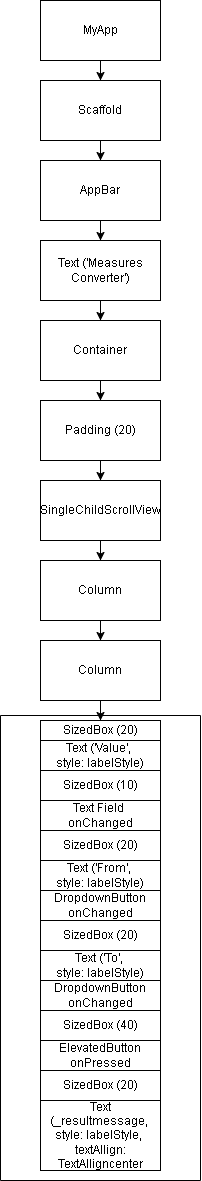

The diagram above was exported from draw.io. Its source (the exported page's mxGraphModel, read from the mxfile embedded in the PNG):
<mxGraphModel dx="1354" dy="683" grid="1" gridSize="10" guides="1" tooltips="1" connect="1" arrows="1" fold="1" page="1" pageScale="1" pageWidth="850" pageHeight="1100" math="0" shadow="0">
  <root>
    <mxCell id="0" />
    <mxCell id="1" parent="0" />
    <mxCell id="A4uaGxCnF8T6PajTi-gA-3" value="" style="edgeStyle=orthogonalEdgeStyle;rounded=0;orthogonalLoop=1;jettySize=auto;html=1;" edge="1" parent="1" source="A4uaGxCnF8T6PajTi-gA-1" target="A4uaGxCnF8T6PajTi-gA-2">
      <mxGeometry relative="1" as="geometry" />
    </mxCell>
    <mxCell id="A4uaGxCnF8T6PajTi-gA-1" value="MyApp" style="rounded=0;whiteSpace=wrap;html=1;" vertex="1" parent="1">
      <mxGeometry x="400" y="80" width="120" height="60" as="geometry" />
    </mxCell>
    <mxCell id="A4uaGxCnF8T6PajTi-gA-5" value="" style="edgeStyle=orthogonalEdgeStyle;rounded=0;orthogonalLoop=1;jettySize=auto;html=1;" edge="1" parent="1" source="A4uaGxCnF8T6PajTi-gA-2" target="A4uaGxCnF8T6PajTi-gA-4">
      <mxGeometry relative="1" as="geometry" />
    </mxCell>
    <mxCell id="A4uaGxCnF8T6PajTi-gA-2" value="Scaffold" style="rounded=0;whiteSpace=wrap;html=1;" vertex="1" parent="1">
      <mxGeometry x="400" y="160" width="120" height="60" as="geometry" />
    </mxCell>
    <mxCell id="A4uaGxCnF8T6PajTi-gA-7" value="" style="edgeStyle=orthogonalEdgeStyle;rounded=0;orthogonalLoop=1;jettySize=auto;html=1;" edge="1" parent="1" source="A4uaGxCnF8T6PajTi-gA-4" target="A4uaGxCnF8T6PajTi-gA-6">
      <mxGeometry relative="1" as="geometry" />
    </mxCell>
    <mxCell id="A4uaGxCnF8T6PajTi-gA-4" value="AppBar" style="rounded=0;whiteSpace=wrap;html=1;" vertex="1" parent="1">
      <mxGeometry x="400" y="240" width="120" height="60" as="geometry" />
    </mxCell>
    <mxCell id="A4uaGxCnF8T6PajTi-gA-9" value="" style="edgeStyle=orthogonalEdgeStyle;rounded=0;orthogonalLoop=1;jettySize=auto;html=1;" edge="1" parent="1" source="A4uaGxCnF8T6PajTi-gA-6" target="A4uaGxCnF8T6PajTi-gA-8">
      <mxGeometry relative="1" as="geometry" />
    </mxCell>
    <mxCell id="A4uaGxCnF8T6PajTi-gA-6" value="Text ('Measures Converter')" style="rounded=0;whiteSpace=wrap;html=1;" vertex="1" parent="1">
      <mxGeometry x="400" y="320" width="120" height="60" as="geometry" />
    </mxCell>
    <mxCell id="A4uaGxCnF8T6PajTi-gA-11" value="" style="edgeStyle=orthogonalEdgeStyle;rounded=0;orthogonalLoop=1;jettySize=auto;html=1;" edge="1" parent="1" source="A4uaGxCnF8T6PajTi-gA-8" target="A4uaGxCnF8T6PajTi-gA-10">
      <mxGeometry relative="1" as="geometry" />
    </mxCell>
    <mxCell id="A4uaGxCnF8T6PajTi-gA-8" value="Container" style="rounded=0;whiteSpace=wrap;html=1;" vertex="1" parent="1">
      <mxGeometry x="400" y="400" width="120" height="60" as="geometry" />
    </mxCell>
    <mxCell id="A4uaGxCnF8T6PajTi-gA-13" value="" style="edgeStyle=orthogonalEdgeStyle;rounded=0;orthogonalLoop=1;jettySize=auto;html=1;" edge="1" parent="1" source="A4uaGxCnF8T6PajTi-gA-10" target="A4uaGxCnF8T6PajTi-gA-12">
      <mxGeometry relative="1" as="geometry" />
    </mxCell>
    <mxCell id="A4uaGxCnF8T6PajTi-gA-10" value="Padding (20)" style="rounded=0;whiteSpace=wrap;html=1;" vertex="1" parent="1">
      <mxGeometry x="400" y="480" width="120" height="60" as="geometry" />
    </mxCell>
    <mxCell id="A4uaGxCnF8T6PajTi-gA-15" value="" style="edgeStyle=orthogonalEdgeStyle;rounded=0;orthogonalLoop=1;jettySize=auto;html=1;" edge="1" parent="1" source="A4uaGxCnF8T6PajTi-gA-12" target="A4uaGxCnF8T6PajTi-gA-14">
      <mxGeometry relative="1" as="geometry" />
    </mxCell>
    <mxCell id="A4uaGxCnF8T6PajTi-gA-12" value="SingleChildScrollView" style="rounded=0;whiteSpace=wrap;html=1;" vertex="1" parent="1">
      <mxGeometry x="400" y="560" width="120" height="60" as="geometry" />
    </mxCell>
    <mxCell id="A4uaGxCnF8T6PajTi-gA-17" value="" style="edgeStyle=orthogonalEdgeStyle;rounded=0;orthogonalLoop=1;jettySize=auto;html=1;" edge="1" parent="1" source="A4uaGxCnF8T6PajTi-gA-14" target="A4uaGxCnF8T6PajTi-gA-16">
      <mxGeometry relative="1" as="geometry" />
    </mxCell>
    <mxCell id="A4uaGxCnF8T6PajTi-gA-14" value="Column" style="rounded=0;whiteSpace=wrap;html=1;" vertex="1" parent="1">
      <mxGeometry x="400" y="640" width="120" height="60" as="geometry" />
    </mxCell>
    <mxCell id="A4uaGxCnF8T6PajTi-gA-20" value="" style="edgeStyle=orthogonalEdgeStyle;rounded=0;orthogonalLoop=1;jettySize=auto;html=1;" edge="1" parent="1" source="A4uaGxCnF8T6PajTi-gA-16" target="A4uaGxCnF8T6PajTi-gA-19">
      <mxGeometry relative="1" as="geometry" />
    </mxCell>
    <mxCell id="A4uaGxCnF8T6PajTi-gA-16" value="Column" style="rounded=0;whiteSpace=wrap;html=1;" vertex="1" parent="1">
      <mxGeometry x="400" y="720" width="120" height="60" as="geometry" />
    </mxCell>
    <mxCell id="A4uaGxCnF8T6PajTi-gA-22" value="" style="edgeStyle=orthogonalEdgeStyle;rounded=0;orthogonalLoop=1;jettySize=auto;html=1;" edge="1" parent="1" source="A4uaGxCnF8T6PajTi-gA-19" target="A4uaGxCnF8T6PajTi-gA-21">
      <mxGeometry relative="1" as="geometry" />
    </mxCell>
    <mxCell id="A4uaGxCnF8T6PajTi-gA-19" value="SizedBox (20)" style="whiteSpace=wrap;html=1;rounded=0;" vertex="1" parent="1">
      <mxGeometry x="400" y="800" width="120" height="20" as="geometry" />
    </mxCell>
    <mxCell id="A4uaGxCnF8T6PajTi-gA-24" value="" style="edgeStyle=orthogonalEdgeStyle;rounded=0;orthogonalLoop=1;jettySize=auto;html=1;" edge="1" parent="1" source="A4uaGxCnF8T6PajTi-gA-21" target="A4uaGxCnF8T6PajTi-gA-23">
      <mxGeometry relative="1" as="geometry" />
    </mxCell>
    <mxCell id="A4uaGxCnF8T6PajTi-gA-21" value="Text ('Value',&amp;nbsp;&lt;div&gt;style: labelStyle)&lt;/div&gt;" style="whiteSpace=wrap;html=1;rounded=0;" vertex="1" parent="1">
      <mxGeometry x="400" y="820" width="120" height="30" as="geometry" />
    </mxCell>
    <mxCell id="A4uaGxCnF8T6PajTi-gA-26" value="" style="edgeStyle=orthogonalEdgeStyle;rounded=0;orthogonalLoop=1;jettySize=auto;html=1;" edge="1" parent="1" source="A4uaGxCnF8T6PajTi-gA-23" target="A4uaGxCnF8T6PajTi-gA-25">
      <mxGeometry relative="1" as="geometry" />
    </mxCell>
    <mxCell id="A4uaGxCnF8T6PajTi-gA-23" value="SizedBox (10)" style="whiteSpace=wrap;html=1;rounded=0;" vertex="1" parent="1">
      <mxGeometry x="400" y="850" width="120" height="30" as="geometry" />
    </mxCell>
    <mxCell id="A4uaGxCnF8T6PajTi-gA-28" value="" style="edgeStyle=orthogonalEdgeStyle;rounded=0;orthogonalLoop=1;jettySize=auto;html=1;" edge="1" parent="1" source="A4uaGxCnF8T6PajTi-gA-25" target="A4uaGxCnF8T6PajTi-gA-27">
      <mxGeometry relative="1" as="geometry" />
    </mxCell>
    <mxCell id="A4uaGxCnF8T6PajTi-gA-25" value="Text Field&amp;nbsp;&lt;div&gt;onChanged&lt;/div&gt;" style="whiteSpace=wrap;html=1;rounded=0;" vertex="1" parent="1">
      <mxGeometry x="400" y="880" width="120" height="30" as="geometry" />
    </mxCell>
    <mxCell id="A4uaGxCnF8T6PajTi-gA-30" value="" style="edgeStyle=orthogonalEdgeStyle;rounded=0;orthogonalLoop=1;jettySize=auto;html=1;" edge="1" parent="1" source="A4uaGxCnF8T6PajTi-gA-27" target="A4uaGxCnF8T6PajTi-gA-29">
      <mxGeometry relative="1" as="geometry" />
    </mxCell>
    <mxCell id="A4uaGxCnF8T6PajTi-gA-27" value="SizedBox (20)" style="whiteSpace=wrap;html=1;rounded=0;" vertex="1" parent="1">
      <mxGeometry x="400" y="910" width="120" height="30" as="geometry" />
    </mxCell>
    <mxCell id="A4uaGxCnF8T6PajTi-gA-32" value="" style="edgeStyle=orthogonalEdgeStyle;rounded=0;orthogonalLoop=1;jettySize=auto;html=1;" edge="1" parent="1" source="A4uaGxCnF8T6PajTi-gA-29" target="A4uaGxCnF8T6PajTi-gA-31">
      <mxGeometry relative="1" as="geometry" />
    </mxCell>
    <mxCell id="A4uaGxCnF8T6PajTi-gA-29" value="Text ('From',&amp;nbsp;&lt;div&gt;style: labelStyle)&lt;/div&gt;" style="whiteSpace=wrap;html=1;rounded=0;" vertex="1" parent="1">
      <mxGeometry x="400" y="940" width="120" height="30" as="geometry" />
    </mxCell>
    <mxCell id="A4uaGxCnF8T6PajTi-gA-34" value="" style="edgeStyle=orthogonalEdgeStyle;rounded=0;orthogonalLoop=1;jettySize=auto;html=1;" edge="1" parent="1" source="A4uaGxCnF8T6PajTi-gA-31" target="A4uaGxCnF8T6PajTi-gA-33">
      <mxGeometry relative="1" as="geometry" />
    </mxCell>
    <mxCell id="A4uaGxCnF8T6PajTi-gA-31" value="DropdownButton&lt;div&gt;onChanged&lt;/div&gt;" style="whiteSpace=wrap;html=1;rounded=0;" vertex="1" parent="1">
      <mxGeometry x="400" y="970" width="120" height="30" as="geometry" />
    </mxCell>
    <mxCell id="A4uaGxCnF8T6PajTi-gA-36" value="" style="edgeStyle=orthogonalEdgeStyle;rounded=0;orthogonalLoop=1;jettySize=auto;html=1;" edge="1" parent="1" source="A4uaGxCnF8T6PajTi-gA-33" target="A4uaGxCnF8T6PajTi-gA-35">
      <mxGeometry relative="1" as="geometry" />
    </mxCell>
    <mxCell id="A4uaGxCnF8T6PajTi-gA-33" value="SizedBox (20)" style="whiteSpace=wrap;html=1;rounded=0;" vertex="1" parent="1">
      <mxGeometry x="400" y="1000" width="120" height="30" as="geometry" />
    </mxCell>
    <mxCell id="A4uaGxCnF8T6PajTi-gA-38" value="" style="edgeStyle=orthogonalEdgeStyle;rounded=0;orthogonalLoop=1;jettySize=auto;html=1;" edge="1" parent="1" source="A4uaGxCnF8T6PajTi-gA-35" target="A4uaGxCnF8T6PajTi-gA-37">
      <mxGeometry relative="1" as="geometry" />
    </mxCell>
    <mxCell id="A4uaGxCnF8T6PajTi-gA-35" value="Text ('To',&amp;nbsp;&lt;div&gt;style: labelStyle)&lt;/div&gt;" style="whiteSpace=wrap;html=1;rounded=0;" vertex="1" parent="1">
      <mxGeometry x="400" y="1030" width="120" height="30" as="geometry" />
    </mxCell>
    <mxCell id="A4uaGxCnF8T6PajTi-gA-40" value="" style="edgeStyle=orthogonalEdgeStyle;rounded=0;orthogonalLoop=1;jettySize=auto;html=1;" edge="1" parent="1" source="A4uaGxCnF8T6PajTi-gA-37" target="A4uaGxCnF8T6PajTi-gA-39">
      <mxGeometry relative="1" as="geometry" />
    </mxCell>
    <mxCell id="A4uaGxCnF8T6PajTi-gA-37" value="DropdownButton&lt;div&gt;onChanged&lt;/div&gt;" style="whiteSpace=wrap;html=1;rounded=0;" vertex="1" parent="1">
      <mxGeometry x="400" y="1060" width="120" height="30" as="geometry" />
    </mxCell>
    <mxCell id="A4uaGxCnF8T6PajTi-gA-42" value="" style="edgeStyle=orthogonalEdgeStyle;rounded=0;orthogonalLoop=1;jettySize=auto;html=1;" edge="1" parent="1" source="A4uaGxCnF8T6PajTi-gA-39" target="A4uaGxCnF8T6PajTi-gA-41">
      <mxGeometry relative="1" as="geometry" />
    </mxCell>
    <mxCell id="A4uaGxCnF8T6PajTi-gA-39" value="SizedBox (40)" style="whiteSpace=wrap;html=1;rounded=0;" vertex="1" parent="1">
      <mxGeometry x="400" y="1090" width="120" height="30" as="geometry" />
    </mxCell>
    <mxCell id="A4uaGxCnF8T6PajTi-gA-44" value="" style="edgeStyle=orthogonalEdgeStyle;rounded=0;orthogonalLoop=1;jettySize=auto;html=1;" edge="1" parent="1" source="A4uaGxCnF8T6PajTi-gA-41" target="A4uaGxCnF8T6PajTi-gA-43">
      <mxGeometry relative="1" as="geometry" />
    </mxCell>
    <mxCell id="A4uaGxCnF8T6PajTi-gA-41" value="ElevatedButton&lt;div&gt;onPressed&lt;/div&gt;" style="whiteSpace=wrap;html=1;rounded=0;" vertex="1" parent="1">
      <mxGeometry x="400" y="1120" width="120" height="30" as="geometry" />
    </mxCell>
    <mxCell id="A4uaGxCnF8T6PajTi-gA-46" value="" style="edgeStyle=orthogonalEdgeStyle;rounded=0;orthogonalLoop=1;jettySize=auto;html=1;" edge="1" parent="1" source="A4uaGxCnF8T6PajTi-gA-43" target="A4uaGxCnF8T6PajTi-gA-45">
      <mxGeometry relative="1" as="geometry" />
    </mxCell>
    <mxCell id="A4uaGxCnF8T6PajTi-gA-43" value="SizedBox (20)" style="whiteSpace=wrap;html=1;rounded=0;" vertex="1" parent="1">
      <mxGeometry x="400" y="1150" width="120" height="30" as="geometry" />
    </mxCell>
    <mxCell id="A4uaGxCnF8T6PajTi-gA-45" value="Text (_resultmessage,&amp;nbsp;&lt;div&gt;style: labelStyle,&amp;nbsp;&lt;/div&gt;&lt;div&gt;textAllign: TextAlligncenter&lt;/div&gt;" style="whiteSpace=wrap;html=1;rounded=0;" vertex="1" parent="1">
      <mxGeometry x="400" y="1180" width="120" height="70" as="geometry" />
    </mxCell>
    <mxCell id="A4uaGxCnF8T6PajTi-gA-47" value="" style="swimlane;startSize=0;" vertex="1" parent="1">
      <mxGeometry x="360" y="795" width="200" height="465" as="geometry" />
    </mxCell>
  </root>
</mxGraphModel>